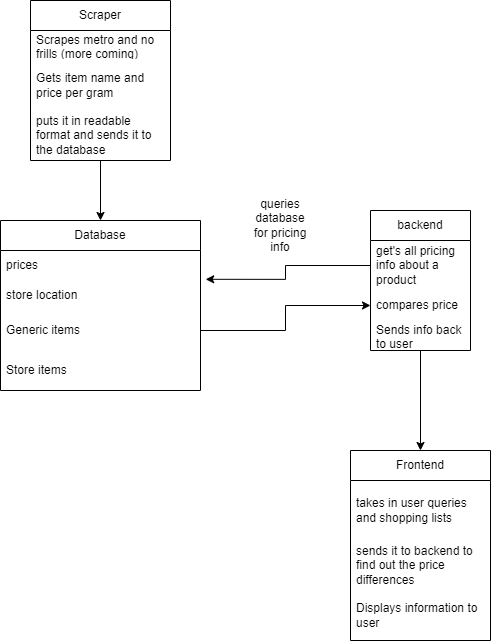

The diagram above was exported from draw.io. Its source (the exported page's mxGraphModel, read from the mxfile embedded in the PNG):
<mxGraphModel dx="1500" dy="763" grid="1" gridSize="10" guides="1" tooltips="1" connect="1" arrows="1" fold="1" page="1" pageScale="1" pageWidth="850" pageHeight="1100" math="0" shadow="0">
  <root>
    <mxCell id="0" />
    <mxCell id="1" parent="0" />
    <object label="Database" id="5QxpMB111bd_NFajEz85-1">
      <mxCell style="swimlane;fontStyle=0;childLayout=stackLayout;horizontal=1;startSize=30;horizontalStack=0;resizeParent=1;resizeParentMax=0;resizeLast=0;collapsible=1;marginBottom=0;whiteSpace=wrap;html=1;movable=1;resizable=1;rotatable=1;deletable=1;editable=1;locked=0;connectable=1;" vertex="1" parent="1">
        <mxGeometry x="160" y="230" width="200" height="170" as="geometry" />
      </mxCell>
    </object>
    <mxCell id="5QxpMB111bd_NFajEz85-2" value="prices" style="text;strokeColor=none;fillColor=none;align=left;verticalAlign=middle;spacingLeft=4;spacingRight=4;overflow=hidden;points=[[0,0.5],[1,0.5]];portConstraint=eastwest;rotatable=0;whiteSpace=wrap;html=1;" vertex="1" parent="5QxpMB111bd_NFajEz85-1">
      <mxGeometry y="30" width="200" height="30" as="geometry" />
    </mxCell>
    <mxCell id="5QxpMB111bd_NFajEz85-3" value="store location" style="text;strokeColor=none;fillColor=none;align=left;verticalAlign=middle;spacingLeft=4;spacingRight=4;overflow=hidden;points=[[0,0.5],[1,0.5]];portConstraint=eastwest;rotatable=0;whiteSpace=wrap;html=1;" vertex="1" parent="5QxpMB111bd_NFajEz85-1">
      <mxGeometry y="60" width="200" height="30" as="geometry" />
    </mxCell>
    <mxCell id="5QxpMB111bd_NFajEz85-9" value="Generic items" style="text;strokeColor=none;fillColor=none;align=left;verticalAlign=middle;spacingLeft=4;spacingRight=4;overflow=hidden;points=[[0,0.5],[1,0.5]];portConstraint=eastwest;rotatable=0;whiteSpace=wrap;html=1;" vertex="1" parent="5QxpMB111bd_NFajEz85-1">
      <mxGeometry y="90" width="200" height="40" as="geometry" />
    </mxCell>
    <mxCell id="5QxpMB111bd_NFajEz85-4" value="Store items" style="text;strokeColor=none;fillColor=none;align=left;verticalAlign=middle;spacingLeft=4;spacingRight=4;overflow=hidden;points=[[0,0.5],[1,0.5]];portConstraint=eastwest;rotatable=0;whiteSpace=wrap;html=1;" vertex="1" parent="5QxpMB111bd_NFajEz85-1">
      <mxGeometry y="130" width="200" height="40" as="geometry" />
    </mxCell>
    <mxCell id="5QxpMB111bd_NFajEz85-12" value="" style="edgeStyle=orthogonalEdgeStyle;rounded=0;orthogonalLoop=1;jettySize=auto;html=1;entryX=0.5;entryY=0;entryDx=0;entryDy=0;" edge="1" parent="1" source="5QxpMB111bd_NFajEz85-5" target="5QxpMB111bd_NFajEz85-1">
      <mxGeometry relative="1" as="geometry">
        <mxPoint x="260" y="195" as="targetPoint" />
      </mxGeometry>
    </mxCell>
    <mxCell id="5QxpMB111bd_NFajEz85-5" value="Scraper" style="swimlane;fontStyle=0;childLayout=stackLayout;horizontal=1;startSize=30;horizontalStack=0;resizeParent=1;resizeParentMax=0;resizeLast=0;collapsible=1;marginBottom=0;whiteSpace=wrap;html=1;" vertex="1" parent="1">
      <mxGeometry x="190" y="10" width="140" height="160" as="geometry" />
    </mxCell>
    <mxCell id="5QxpMB111bd_NFajEz85-6" value="Scrapes metro and no frills (more coming)" style="text;strokeColor=none;fillColor=none;align=left;verticalAlign=middle;spacingLeft=4;spacingRight=4;overflow=hidden;points=[[0,0.5],[1,0.5]];portConstraint=eastwest;rotatable=0;whiteSpace=wrap;html=1;" vertex="1" parent="5QxpMB111bd_NFajEz85-5">
      <mxGeometry y="30" width="140" height="30" as="geometry" />
    </mxCell>
    <mxCell id="5QxpMB111bd_NFajEz85-7" value="Gets item name and price per gram" style="text;strokeColor=none;fillColor=none;align=left;verticalAlign=middle;spacingLeft=4;spacingRight=4;overflow=hidden;points=[[0,0.5],[1,0.5]];portConstraint=eastwest;rotatable=0;whiteSpace=wrap;html=1;" vertex="1" parent="5QxpMB111bd_NFajEz85-5">
      <mxGeometry y="60" width="140" height="50" as="geometry" />
    </mxCell>
    <mxCell id="5QxpMB111bd_NFajEz85-26" value="puts it in readable format and sends it to the database" style="text;strokeColor=none;fillColor=none;align=left;verticalAlign=middle;spacingLeft=4;spacingRight=4;overflow=hidden;points=[[0,0.5],[1,0.5]];portConstraint=eastwest;rotatable=0;whiteSpace=wrap;html=1;" vertex="1" parent="5QxpMB111bd_NFajEz85-5">
      <mxGeometry y="110" width="140" height="50" as="geometry" />
    </mxCell>
    <mxCell id="5QxpMB111bd_NFajEz85-25" style="edgeStyle=orthogonalEdgeStyle;rounded=0;orthogonalLoop=1;jettySize=auto;html=1;entryX=0.5;entryY=0;entryDx=0;entryDy=0;" edge="1" parent="1" source="5QxpMB111bd_NFajEz85-14" target="5QxpMB111bd_NFajEz85-21">
      <mxGeometry relative="1" as="geometry" />
    </mxCell>
    <mxCell id="5QxpMB111bd_NFajEz85-14" value="backend" style="swimlane;fontStyle=0;childLayout=stackLayout;horizontal=1;startSize=30;horizontalStack=0;resizeParent=1;resizeParentMax=0;resizeLast=0;collapsible=1;marginBottom=0;whiteSpace=wrap;html=1;" vertex="1" parent="1">
      <mxGeometry x="530" y="220" width="100" height="140" as="geometry" />
    </mxCell>
    <mxCell id="5QxpMB111bd_NFajEz85-15" value="get's all pricing info about a product" style="text;strokeColor=none;fillColor=none;align=left;verticalAlign=middle;spacingLeft=4;spacingRight=4;overflow=hidden;points=[[0,0.5],[1,0.5]];portConstraint=eastwest;rotatable=0;whiteSpace=wrap;html=1;" vertex="1" parent="5QxpMB111bd_NFajEz85-14">
      <mxGeometry y="30" width="100" height="50" as="geometry" />
    </mxCell>
    <mxCell id="5QxpMB111bd_NFajEz85-16" value="compares price" style="text;strokeColor=none;fillColor=none;align=left;verticalAlign=middle;spacingLeft=4;spacingRight=4;overflow=hidden;points=[[0,0.5],[1,0.5]];portConstraint=eastwest;rotatable=0;whiteSpace=wrap;html=1;" vertex="1" parent="5QxpMB111bd_NFajEz85-14">
      <mxGeometry y="80" width="100" height="30" as="geometry" />
    </mxCell>
    <mxCell id="5QxpMB111bd_NFajEz85-17" value="Sends info back to user" style="text;strokeColor=none;fillColor=none;align=left;verticalAlign=middle;spacingLeft=4;spacingRight=4;overflow=hidden;points=[[0,0.5],[1,0.5]];portConstraint=eastwest;rotatable=0;whiteSpace=wrap;html=1;" vertex="1" parent="5QxpMB111bd_NFajEz85-14">
      <mxGeometry y="110" width="100" height="30" as="geometry" />
    </mxCell>
    <mxCell id="5QxpMB111bd_NFajEz85-18" style="edgeStyle=orthogonalEdgeStyle;rounded=0;orthogonalLoop=1;jettySize=auto;html=1;entryX=0;entryY=0.5;entryDx=0;entryDy=0;" edge="1" parent="1" source="5QxpMB111bd_NFajEz85-9" target="5QxpMB111bd_NFajEz85-16">
      <mxGeometry relative="1" as="geometry" />
    </mxCell>
    <mxCell id="5QxpMB111bd_NFajEz85-19" style="edgeStyle=orthogonalEdgeStyle;rounded=0;orthogonalLoop=1;jettySize=auto;html=1;entryX=1.026;entryY=-0.04;entryDx=0;entryDy=0;entryPerimeter=0;" edge="1" parent="1" source="5QxpMB111bd_NFajEz85-15" target="5QxpMB111bd_NFajEz85-3">
      <mxGeometry relative="1" as="geometry" />
    </mxCell>
    <mxCell id="5QxpMB111bd_NFajEz85-20" value="queries database for pricing info" style="text;html=1;strokeColor=none;fillColor=none;align=center;verticalAlign=middle;whiteSpace=wrap;rounded=0;" vertex="1" parent="1">
      <mxGeometry x="410" y="220" width="60" height="30" as="geometry" />
    </mxCell>
    <mxCell id="5QxpMB111bd_NFajEz85-21" value="Frontend" style="swimlane;fontStyle=0;childLayout=stackLayout;horizontal=1;startSize=30;horizontalStack=0;resizeParent=1;resizeParentMax=0;resizeLast=0;collapsible=1;marginBottom=0;whiteSpace=wrap;html=1;" vertex="1" parent="1">
      <mxGeometry x="510" y="460" width="140" height="190" as="geometry">
        <mxRectangle x="510" y="460" width="90" height="30" as="alternateBounds" />
      </mxGeometry>
    </mxCell>
    <mxCell id="5QxpMB111bd_NFajEz85-22" value="takes in user queries and shopping lists" style="text;strokeColor=none;fillColor=none;align=left;verticalAlign=middle;spacingLeft=4;spacingRight=4;overflow=hidden;points=[[0,0.5],[1,0.5]];portConstraint=eastwest;rotatable=0;whiteSpace=wrap;html=1;" vertex="1" parent="5QxpMB111bd_NFajEz85-21">
      <mxGeometry y="30" width="140" height="60" as="geometry" />
    </mxCell>
    <mxCell id="5QxpMB111bd_NFajEz85-23" value="sends it to backend to find out the price differences" style="text;strokeColor=none;fillColor=none;align=left;verticalAlign=middle;spacingLeft=4;spacingRight=4;overflow=hidden;points=[[0,0.5],[1,0.5]];portConstraint=eastwest;rotatable=0;whiteSpace=wrap;html=1;" vertex="1" parent="5QxpMB111bd_NFajEz85-21">
      <mxGeometry y="90" width="140" height="50" as="geometry" />
    </mxCell>
    <mxCell id="5QxpMB111bd_NFajEz85-24" value="Displays information to user" style="text;strokeColor=none;fillColor=none;align=left;verticalAlign=middle;spacingLeft=4;spacingRight=4;overflow=hidden;points=[[0,0.5],[1,0.5]];portConstraint=eastwest;rotatable=0;whiteSpace=wrap;html=1;" vertex="1" parent="5QxpMB111bd_NFajEz85-21">
      <mxGeometry y="140" width="140" height="50" as="geometry" />
    </mxCell>
  </root>
</mxGraphModel>